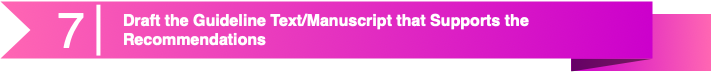

The diagram above was exported from draw.io. Its source (the exported page's mxGraphModel, read from the mxfile embedded in the PNG):
<mxGraphModel dx="1430" dy="858" grid="1" gridSize="10" guides="1" tooltips="1" connect="1" arrows="1" fold="1" page="1" pageScale="1" pageWidth="1100" pageHeight="850" math="0" shadow="0">
  <root>
    <mxCell id="0" />
    <mxCell id="1" parent="0" />
    <mxCell id="2" value="" style="group" vertex="1" connectable="0" parent="1">
      <mxGeometry y="850" width="710" height="70" as="geometry" />
    </mxCell>
    <mxCell id="3" value="" style="group" vertex="1" connectable="0" parent="2">
      <mxGeometry width="710" height="70" as="geometry" />
    </mxCell>
    <mxCell id="4" value="" style="group" vertex="1" connectable="0" parent="3">
      <mxGeometry width="710" height="70" as="geometry" />
    </mxCell>
    <mxCell id="5" value="" style="group" vertex="1" connectable="0" parent="4">
      <mxGeometry width="710" height="70" as="geometry" />
    </mxCell>
    <mxCell id="6" value="" style="group" vertex="1" connectable="0" parent="5">
      <mxGeometry width="710" height="70" as="geometry" />
    </mxCell>
    <mxCell id="7" value="" style="group" vertex="1" connectable="0" parent="6">
      <mxGeometry width="710" height="70" as="geometry" />
    </mxCell>
    <mxCell id="8" value="" style="group" vertex="1" connectable="0" parent="7">
      <mxGeometry width="710" height="70" as="geometry" />
    </mxCell>
    <mxCell id="9" value="" style="whiteSpace=wrap;html=1;rounded=0;shadow=0;dashed=0;strokeWidth=1;fontFamily=Tahoma;fontSize=10;fontColor=#FFFFFF;strokeColor=none;fillColor=#FF66B3;gradientColor=#CC00CC;gradientDirection=west;" vertex="1" parent="8">
      <mxGeometry x="570.763358778626" y="12.727272727272727" width="139.23664122137407" height="57.27272727272727" as="geometry" />
    </mxCell>
    <mxCell id="10" value="" style="verticalLabelPosition=bottom;verticalAlign=top;html=1;strokeWidth=1;shape=mxgraph.basic.orthogonal_triangle;rounded=0;shadow=0;dashed=0;fontFamily=Tahoma;fontSize=10;fontColor=#FFFFFF;flipV=1;fillColor=#000000;strokeColor=none;opacity=50;" vertex="1" parent="8">
      <mxGeometry x="570.763358778626" y="57.27272727272727" width="81.22137404580151" height="12.727272727272727" as="geometry" />
    </mxCell>
    <mxCell id="11" value="" style="html=1;shadow=0;dashed=0;align=center;verticalAlign=middle;shape=mxgraph.arrows2.arrow;dy=0;dx=0;notch=30;rounded=0;strokeColor=none;strokeWidth=1;fillColor=#FF66B3;fontFamily=Tahoma;fontSize=10;fontColor=#FFFFFF;gradientColor=#CC00CC;gradientDirection=east;" vertex="1" parent="8">
      <mxGeometry width="652" height="57" as="geometry" />
    </mxCell>
    <mxCell id="12" value="" style="line;strokeWidth=4;direction=south;html=1;rounded=0;shadow=0;dashed=0;fillColor=none;gradientColor=#AD0002;fontFamily=Helvetica;fontSize=150;fontColor=#FFFFFF;align=right;strokeColor=#FFFFFF;" vertex="1" parent="8">
      <mxGeometry x="95.03816793893131" y="3.1818181818181817" width="5.801526717557253" height="50.90909090909091" as="geometry" />
    </mxCell>
    <mxCell id="13" value="&lt;h1 style=&quot;font-size: 16px&quot;&gt;Draft the Guideline Text/Manuscript that Supports the Recommendations&lt;/h1&gt;" style="text;html=1;strokeColor=none;fillColor=none;spacing=5;spacingTop=-20;whiteSpace=wrap;overflow=hidden;rounded=0;shadow=0;dashed=0;fontFamily=Helvetica;fontSize=12;fontColor=#FFFFFF;align=left;" vertex="1" parent="8">
      <mxGeometry x="118.24427480916029" y="10.363636363636363" width="516.3358778625953" height="44.54545454545455" as="geometry" />
    </mxCell>
    <mxCell id="14" value="&lt;font color=&quot;#ffffff&quot; style=&quot;font-size: 50px&quot;&gt;7&lt;/font&gt;" style="text;html=1;strokeColor=none;fillColor=none;align=center;verticalAlign=middle;whiteSpace=wrap;rounded=0;" vertex="1" parent="8">
      <mxGeometry x="58" y="17" width="25" height="22" as="geometry" />
    </mxCell>
  </root>
</mxGraphModel>